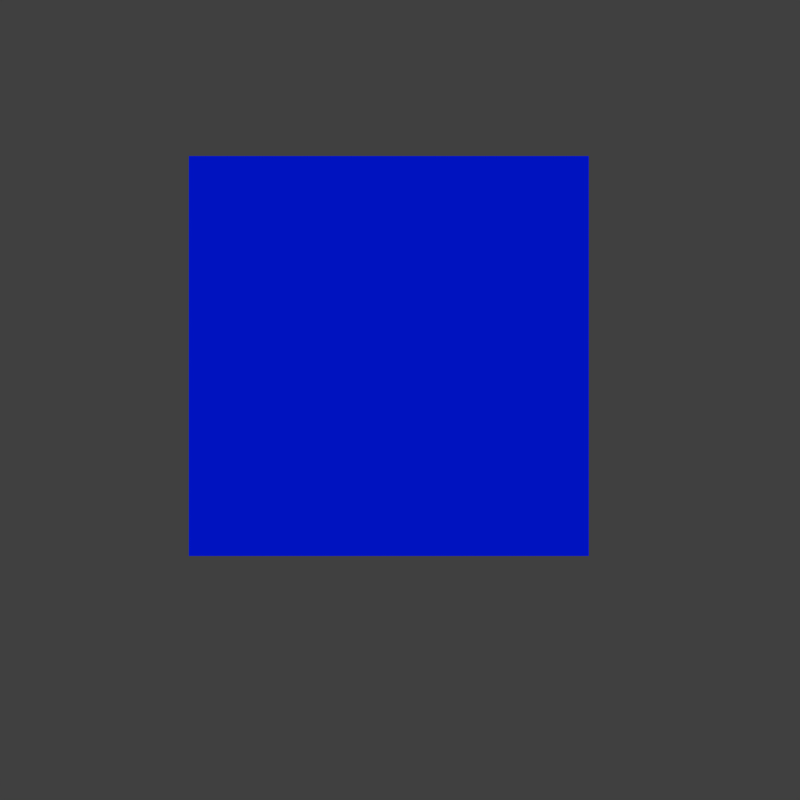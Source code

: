 # Source: AnimatedWater2.blend  (saved by Blender 2.63.0; exported with 4.5.12 LTS)
import bpy
from mathutils import Matrix  # noqa: F401  (used for matrix-valued properties, if any)

bpy.ops.wm.read_factory_settings(use_empty=True)
scene = bpy.context.scene
scene.name = 'Scene'

# ---- collections
col_collection_1 = bpy.data.collections.new('Collection 1'); scene.collection.children.link(col_collection_1)

# ---- materials (node trees are filled in below, after node groups)
mat_material_001 = bpy.data.materials.new('Material.001')
mat_material_001.alpha_threshold = 0.0
mat_material_001.use_transparent_shadow = False
mat_material_001.diffuse_color = (0.0, 0.01017, 0.8, 1.0)
mat_material_001.roughness = 0.5

# ---- material node trees

# ---- world
world_world = bpy.data.worlds.new('World'); scene.world = world_world
world_world.color = (0.05088, 0.05088, 0.05088)
world_world.use_sun_shadow = False
world_world.sun_shadow_jitter_overblur = 0.0
world_world.cycles.sampling_method = 'MANUAL'
world_world.cycles.sample_map_resolution = 256

# ---- cameras
cam_camera = bpy.data.cameras.new('Camera')
cam_camera.type = 'ORTHO'
cam_camera.clip_end = 100.0
cam_camera.lens = 35.0
cam_camera.sensor_width = 32.0
cam_camera.sensor_height = 18.0
cam_camera.ortho_scale = 40.0
cam_camera.dof.focus_distance = 0.0
cam_camera.dof.aperture_fstop = 128.0

# ---- meshes
me_plane = bpy.data.meshes.new('Plane')
me_plane.from_pydata([(1.0, -1.0, 0.0), (-1.0, -1.0, 0.0), (1.0, 1.0, 0.0), (-1.0, 1.0, 0.0)], [], [(2, 3, 1, 0)])
me_plane.materials.append(mat_material_001)
me_plane.use_remesh_preserve_volume = False
me_plane.use_remesh_preserve_attributes = False
me_plane.use_mirror_vertex_groups = False
me_plane.update()

# ---- objects
ob_plane = bpy.data.objects.new('Plane', me_plane)
ob_camera = bpy.data.objects.new('Camera', cam_camera)

# ---- transforms, parenting, visibility, modifiers, constraints
ob_plane.location = (-26.15, 106.7, 1.621)
ob_plane.lineart.crease_threshold = 0.0
_m = ob_plane.modifiers.new('Ocean', 'OCEAN')
_m.use_foam = True
_m.resolution = 20
_m.viewport_resolution = 20
_m.spatial_size = 20
_m.wave_scale_min = 0.1
_m.wave_scale = 0.0
_m.depth = 1.0
_m.choppiness = 2.0
_m.time = 2.0
_m.frame_end = 20
_m.filepath = '///cache_ocean'
ob_camera.location = (-25.59, 104.5, 95.61)
ob_camera.lock_rotations_4d = False
ob_camera.empty_display_type = 'ARROWS'
ob_camera.color = (0.0, 0.0, 0.0, 0.0)
ob_camera.display_type = 'WIRE'
ob_camera.lineart.crease_threshold = 0.0

# ---- collection membership
col_collection_1.objects.link(ob_plane)
col_collection_1.objects.link(ob_camera)

# ---- scene / render settings (as saved in the file)
scene.camera = ob_camera
scene.frame_start = 1; scene.frame_end = 20; scene.frame_set(10)
scene.render.engine = 'BLENDER_EEVEE_NEXT'
scene.render.image_settings.color_mode = 'BW'
scene.render.image_settings.compression = 90
scene.render.resolution_x = 400
scene.render.resolution_y = 400
scene.render.fps = 20
scene.render.dither_intensity = 0.0
scene.render.bake_margin = 2
scene.render.bake_bias = 0.0
scene.cycles.use_denoising = False
scene.cycles.samples = 10
scene.cycles.sampling_pattern = 'TABULATED_SOBOL'
scene.cycles.light_sampling_threshold = 0.0
scene.cycles.use_adaptive_sampling = False
scene.cycles.use_light_tree = False
scene.cycles.blur_glossy = 0.0
scene.cycles.volume_bounces = 1
scene.cycles.pixel_filter_type = 'GAUSSIAN'
scene.cycles.sample_clamp_indirect = 0.0
scene.view_settings.view_transform = 'Standard'
bpy.context.view_layer.update()

# ---- added for rendering (the .blend has no usable light): sun
light_auto_sun = bpy.data.lights.new('AutoSun', 'SUN')
light_auto_sun.energy = 3.0
light_auto_sun.angle = 0.0523599
ob_auto_sun = bpy.data.objects.new('AutoSun', light_auto_sun)
scene.collection.objects.link(ob_auto_sun)
ob_auto_sun.rotation_euler = (0.872665, 0.174533, 0.523599)
bpy.context.view_layer.update()
